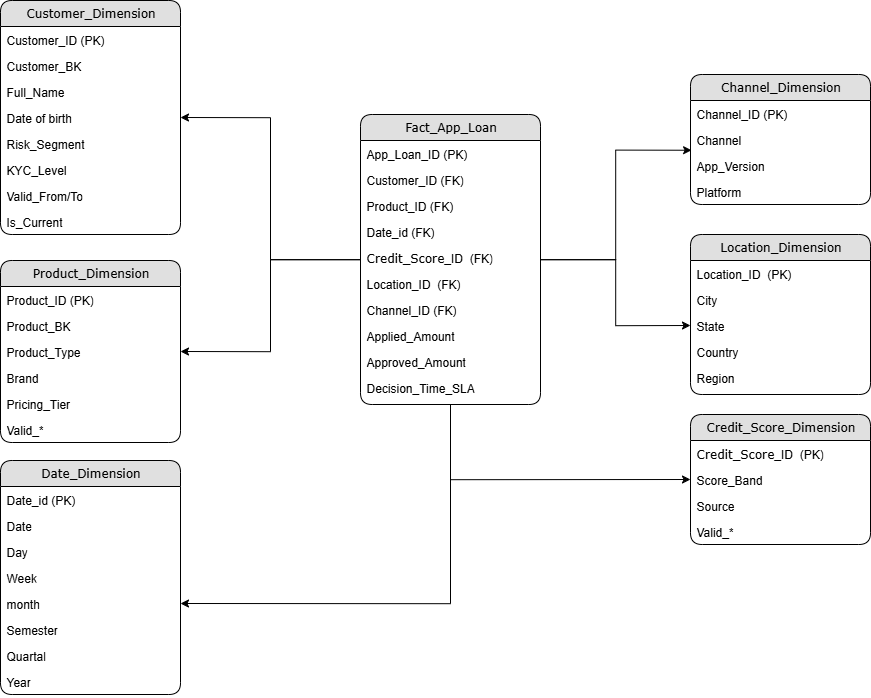

The diagram above was exported from draw.io. Its source (the exported page's mxGraphModel, read from the mxfile embedded in the PNG):
<mxGraphModel dx="1968" dy="2440" grid="1" gridSize="10" guides="1" tooltips="1" connect="1" arrows="1" fold="1" page="1" pageScale="1" pageWidth="850" pageHeight="1100" math="0" shadow="0">
  <root>
    <mxCell id="0" />
    <mxCell id="1" parent="0" />
    <mxCell id="2" style="edgeStyle=orthogonalEdgeStyle;rounded=0;orthogonalLoop=1;jettySize=auto;html=1;entryX=1;entryY=0.5;entryDx=0;entryDy=0;" edge="1" source="7" target="22" parent="1">
      <mxGeometry relative="1" as="geometry" />
    </mxCell>
    <mxCell id="3" style="edgeStyle=orthogonalEdgeStyle;rounded=0;orthogonalLoop=1;jettySize=auto;html=1;entryX=1;entryY=0.5;entryDx=0;entryDy=0;" edge="1" source="7" target="30" parent="1">
      <mxGeometry relative="1" as="geometry" />
    </mxCell>
    <mxCell id="4" style="edgeStyle=orthogonalEdgeStyle;rounded=0;orthogonalLoop=1;jettySize=auto;html=1;entryX=1;entryY=0.5;entryDx=0;entryDy=0;" edge="1" source="7" target="39" parent="1">
      <mxGeometry relative="1" as="geometry" />
    </mxCell>
    <mxCell id="5" style="edgeStyle=orthogonalEdgeStyle;rounded=0;orthogonalLoop=1;jettySize=auto;html=1;entryX=0;entryY=0.5;entryDx=0;entryDy=0;" edge="1" source="7" target="56" parent="1">
      <mxGeometry relative="1" as="geometry" />
    </mxCell>
    <mxCell id="6" style="edgeStyle=orthogonalEdgeStyle;rounded=0;orthogonalLoop=1;jettySize=auto;html=1;entryX=0;entryY=0.5;entryDx=0;entryDy=0;" edge="1" source="7" target="51" parent="1">
      <mxGeometry relative="1" as="geometry" />
    </mxCell>
    <mxCell id="7" value="Fact_App_Loan" style="swimlane;html=1;fontStyle=0;childLayout=stackLayout;horizontal=1;startSize=26;fillColor=#e0e0e0;horizontalStack=0;resizeParent=1;resizeLast=0;collapsible=1;marginBottom=0;swimlaneFillColor=#ffffff;align=center;rounded=1;shadow=0;comic=0;labelBackgroundColor=none;strokeWidth=1;fontFamily=Verdana;fontSize=12" vertex="1" parent="1">
      <mxGeometry x="1440" y="1070" width="180" height="290" as="geometry">
        <mxRectangle x="500" y="-1470" width="130" height="30" as="alternateBounds" />
      </mxGeometry>
    </mxCell>
    <mxCell id="8" value="App_Loan_ID (PK)" style="text;html=1;strokeColor=none;fillColor=none;spacingLeft=4;spacingRight=4;whiteSpace=wrap;overflow=hidden;rotatable=0;points=[[0,0.5],[1,0.5]];portConstraint=eastwest;" vertex="1" parent="7">
      <mxGeometry y="26" width="180" height="26" as="geometry" />
    </mxCell>
    <mxCell id="9" value="Customer_ID (FK)" style="text;html=1;strokeColor=none;fillColor=none;spacingLeft=4;spacingRight=4;whiteSpace=wrap;overflow=hidden;rotatable=0;points=[[0,0.5],[1,0.5]];portConstraint=eastwest;" vertex="1" parent="7">
      <mxGeometry y="52" width="180" height="26" as="geometry" />
    </mxCell>
    <mxCell id="10" value="Product_ID (FK)" style="text;html=1;strokeColor=none;fillColor=none;spacingLeft=4;spacingRight=4;whiteSpace=wrap;overflow=hidden;rotatable=0;points=[[0,0.5],[1,0.5]];portConstraint=eastwest;" vertex="1" parent="7">
      <mxGeometry y="78" width="180" height="26" as="geometry" />
    </mxCell>
    <mxCell id="11" value="Date_id (FK)" style="text;html=1;strokeColor=none;fillColor=none;spacingLeft=4;spacingRight=4;whiteSpace=wrap;overflow=hidden;rotatable=0;points=[[0,0.5],[1,0.5]];portConstraint=eastwest;" vertex="1" parent="7">
      <mxGeometry y="104" width="180" height="26" as="geometry" />
    </mxCell>
    <mxCell id="12" value="&lt;span style=&quot;text-wrap-mode: nowrap; font-family: Verdana; text-align: center;&quot;&gt;Credit_Score&lt;/span&gt;_ID&amp;nbsp; (FK)" style="text;html=1;strokeColor=none;fillColor=none;spacingLeft=4;spacingRight=4;whiteSpace=wrap;overflow=hidden;rotatable=0;points=[[0,0.5],[1,0.5]];portConstraint=eastwest;" vertex="1" parent="7">
      <mxGeometry y="130" width="180" height="26" as="geometry" />
    </mxCell>
    <mxCell id="13" value="Location_ID&amp;nbsp; (FK)" style="text;html=1;strokeColor=none;fillColor=none;spacingLeft=4;spacingRight=4;whiteSpace=wrap;overflow=hidden;rotatable=0;points=[[0,0.5],[1,0.5]];portConstraint=eastwest;" vertex="1" parent="7">
      <mxGeometry y="156" width="180" height="26" as="geometry" />
    </mxCell>
    <mxCell id="14" value="Channel_ID (FK)" style="text;html=1;strokeColor=none;fillColor=none;spacingLeft=4;spacingRight=4;whiteSpace=wrap;overflow=hidden;rotatable=0;points=[[0,0.5],[1,0.5]];portConstraint=eastwest;" vertex="1" parent="7">
      <mxGeometry y="182" width="180" height="26" as="geometry" />
    </mxCell>
    <mxCell id="15" value="Applied_Amount" style="text;html=1;strokeColor=none;fillColor=none;spacingLeft=4;spacingRight=4;whiteSpace=wrap;overflow=hidden;rotatable=0;points=[[0,0.5],[1,0.5]];portConstraint=eastwest;" vertex="1" parent="7">
      <mxGeometry y="208" width="180" height="26" as="geometry" />
    </mxCell>
    <mxCell id="16" value="Approved_Amount" style="text;html=1;strokeColor=none;fillColor=none;spacingLeft=4;spacingRight=4;whiteSpace=wrap;overflow=hidden;rotatable=0;points=[[0,0.5],[1,0.5]];portConstraint=eastwest;" vertex="1" parent="7">
      <mxGeometry y="234" width="180" height="26" as="geometry" />
    </mxCell>
    <mxCell id="17" value="Decision_Time_SLA" style="text;html=1;strokeColor=none;fillColor=none;spacingLeft=4;spacingRight=4;whiteSpace=wrap;overflow=hidden;rotatable=0;points=[[0,0.5],[1,0.5]];portConstraint=eastwest;" vertex="1" parent="7">
      <mxGeometry y="260" width="180" height="26" as="geometry" />
    </mxCell>
    <mxCell id="18" value="Customer_Dimension" style="swimlane;html=1;fontStyle=0;childLayout=stackLayout;horizontal=1;startSize=26;fillColor=#e0e0e0;horizontalStack=0;resizeParent=1;resizeLast=0;collapsible=1;marginBottom=0;swimlaneFillColor=#ffffff;align=center;rounded=1;shadow=0;comic=0;labelBackgroundColor=none;strokeWidth=1;fontFamily=Verdana;fontSize=12" vertex="1" parent="1">
      <mxGeometry x="1080" y="956" width="180" height="234" as="geometry">
        <mxRectangle x="500" y="-1470" width="130" height="30" as="alternateBounds" />
      </mxGeometry>
    </mxCell>
    <mxCell id="19" value="Customer_ID (PK)" style="text;html=1;strokeColor=none;fillColor=none;spacingLeft=4;spacingRight=4;whiteSpace=wrap;overflow=hidden;rotatable=0;points=[[0,0.5],[1,0.5]];portConstraint=eastwest;" vertex="1" parent="18">
      <mxGeometry y="26" width="180" height="26" as="geometry" />
    </mxCell>
    <mxCell id="20" value="Customer_BK" style="text;html=1;strokeColor=none;fillColor=none;spacingLeft=4;spacingRight=4;whiteSpace=wrap;overflow=hidden;rotatable=0;points=[[0,0.5],[1,0.5]];portConstraint=eastwest;" vertex="1" parent="18">
      <mxGeometry y="52" width="180" height="26" as="geometry" />
    </mxCell>
    <mxCell id="21" value="Full_Name" style="text;html=1;strokeColor=none;fillColor=none;spacingLeft=4;spacingRight=4;whiteSpace=wrap;overflow=hidden;rotatable=0;points=[[0,0.5],[1,0.5]];portConstraint=eastwest;" vertex="1" parent="18">
      <mxGeometry y="78" width="180" height="26" as="geometry" />
    </mxCell>
    <mxCell id="22" value="Date of birth" style="text;html=1;strokeColor=none;fillColor=none;spacingLeft=4;spacingRight=4;whiteSpace=wrap;overflow=hidden;rotatable=0;points=[[0,0.5],[1,0.5]];portConstraint=eastwest;" vertex="1" parent="18">
      <mxGeometry y="104" width="180" height="26" as="geometry" />
    </mxCell>
    <mxCell id="23" value="Risk_Segment" style="text;html=1;strokeColor=none;fillColor=none;spacingLeft=4;spacingRight=4;whiteSpace=wrap;overflow=hidden;rotatable=0;points=[[0,0.5],[1,0.5]];portConstraint=eastwest;" vertex="1" parent="18">
      <mxGeometry y="130" width="180" height="26" as="geometry" />
    </mxCell>
    <mxCell id="24" value="KYC_Level" style="text;html=1;strokeColor=none;fillColor=none;spacingLeft=4;spacingRight=4;whiteSpace=wrap;overflow=hidden;rotatable=0;points=[[0,0.5],[1,0.5]];portConstraint=eastwest;" vertex="1" parent="18">
      <mxGeometry y="156" width="180" height="26" as="geometry" />
    </mxCell>
    <mxCell id="25" value="Valid_From/To" style="text;html=1;strokeColor=none;fillColor=none;spacingLeft=4;spacingRight=4;whiteSpace=wrap;overflow=hidden;rotatable=0;points=[[0,0.5],[1,0.5]];portConstraint=eastwest;" vertex="1" parent="18">
      <mxGeometry y="182" width="180" height="26" as="geometry" />
    </mxCell>
    <mxCell id="26" value="Is_Current" style="text;html=1;strokeColor=none;fillColor=none;spacingLeft=4;spacingRight=4;whiteSpace=wrap;overflow=hidden;rotatable=0;points=[[0,0.5],[1,0.5]];portConstraint=eastwest;" vertex="1" parent="18">
      <mxGeometry y="208" width="180" height="26" as="geometry" />
    </mxCell>
    <mxCell id="27" value="Product_Dimension" style="swimlane;html=1;fontStyle=0;childLayout=stackLayout;horizontal=1;startSize=26;fillColor=#e0e0e0;horizontalStack=0;resizeParent=1;resizeLast=0;collapsible=1;marginBottom=0;swimlaneFillColor=#ffffff;align=center;rounded=1;shadow=0;comic=0;labelBackgroundColor=none;strokeWidth=1;fontFamily=Verdana;fontSize=12" vertex="1" parent="1">
      <mxGeometry x="1080" y="1216" width="180" height="182" as="geometry">
        <mxRectangle x="500" y="-1470" width="130" height="30" as="alternateBounds" />
      </mxGeometry>
    </mxCell>
    <mxCell id="28" value="Product_ID (PK)" style="text;html=1;strokeColor=none;fillColor=none;spacingLeft=4;spacingRight=4;whiteSpace=wrap;overflow=hidden;rotatable=0;points=[[0,0.5],[1,0.5]];portConstraint=eastwest;" vertex="1" parent="27">
      <mxGeometry y="26" width="180" height="26" as="geometry" />
    </mxCell>
    <mxCell id="29" value="Product_BK" style="text;html=1;strokeColor=none;fillColor=none;spacingLeft=4;spacingRight=4;whiteSpace=wrap;overflow=hidden;rotatable=0;points=[[0,0.5],[1,0.5]];portConstraint=eastwest;" vertex="1" parent="27">
      <mxGeometry y="52" width="180" height="26" as="geometry" />
    </mxCell>
    <mxCell id="30" value="Product_Type" style="text;html=1;strokeColor=none;fillColor=none;spacingLeft=4;spacingRight=4;whiteSpace=wrap;overflow=hidden;rotatable=0;points=[[0,0.5],[1,0.5]];portConstraint=eastwest;" vertex="1" parent="27">
      <mxGeometry y="78" width="180" height="26" as="geometry" />
    </mxCell>
    <mxCell id="31" value="Brand" style="text;html=1;strokeColor=none;fillColor=none;spacingLeft=4;spacingRight=4;whiteSpace=wrap;overflow=hidden;rotatable=0;points=[[0,0.5],[1,0.5]];portConstraint=eastwest;" vertex="1" parent="27">
      <mxGeometry y="104" width="180" height="26" as="geometry" />
    </mxCell>
    <mxCell id="32" value="Pricing_Tier" style="text;html=1;strokeColor=none;fillColor=none;spacingLeft=4;spacingRight=4;whiteSpace=wrap;overflow=hidden;rotatable=0;points=[[0,0.5],[1,0.5]];portConstraint=eastwest;" vertex="1" parent="27">
      <mxGeometry y="130" width="180" height="26" as="geometry" />
    </mxCell>
    <mxCell id="33" value="Valid_*" style="text;html=1;strokeColor=none;fillColor=none;spacingLeft=4;spacingRight=4;whiteSpace=wrap;overflow=hidden;rotatable=0;points=[[0,0.5],[1,0.5]];portConstraint=eastwest;" vertex="1" parent="27">
      <mxGeometry y="156" width="180" height="26" as="geometry" />
    </mxCell>
    <mxCell id="34" value="Date_Dimension" style="swimlane;html=1;fontStyle=0;childLayout=stackLayout;horizontal=1;startSize=26;fillColor=#e0e0e0;horizontalStack=0;resizeParent=1;resizeLast=0;collapsible=1;marginBottom=0;swimlaneFillColor=#ffffff;align=center;rounded=1;shadow=0;comic=0;labelBackgroundColor=none;strokeWidth=1;fontFamily=Verdana;fontSize=12" vertex="1" parent="1">
      <mxGeometry x="1080" y="1416" width="180" height="234" as="geometry" />
    </mxCell>
    <mxCell id="35" value="Date_id (PK)" style="text;html=1;strokeColor=none;fillColor=none;spacingLeft=4;spacingRight=4;whiteSpace=wrap;overflow=hidden;rotatable=0;points=[[0,0.5],[1,0.5]];portConstraint=eastwest;" vertex="1" parent="34">
      <mxGeometry y="26" width="180" height="26" as="geometry" />
    </mxCell>
    <mxCell id="36" value="Date" style="text;html=1;strokeColor=none;fillColor=none;spacingLeft=4;spacingRight=4;whiteSpace=wrap;overflow=hidden;rotatable=0;points=[[0,0.5],[1,0.5]];portConstraint=eastwest;" vertex="1" parent="34">
      <mxGeometry y="52" width="180" height="26" as="geometry" />
    </mxCell>
    <mxCell id="37" value="Day" style="text;html=1;strokeColor=none;fillColor=none;spacingLeft=4;spacingRight=4;whiteSpace=wrap;overflow=hidden;rotatable=0;points=[[0,0.5],[1,0.5]];portConstraint=eastwest;" vertex="1" parent="34">
      <mxGeometry y="78" width="180" height="26" as="geometry" />
    </mxCell>
    <mxCell id="38" value="Week" style="text;html=1;strokeColor=none;fillColor=none;spacingLeft=4;spacingRight=4;whiteSpace=wrap;overflow=hidden;rotatable=0;points=[[0,0.5],[1,0.5]];portConstraint=eastwest;" vertex="1" parent="34">
      <mxGeometry y="104" width="180" height="26" as="geometry" />
    </mxCell>
    <mxCell id="39" value="month" style="text;html=1;strokeColor=none;fillColor=none;spacingLeft=4;spacingRight=4;whiteSpace=wrap;overflow=hidden;rotatable=0;points=[[0,0.5],[1,0.5]];portConstraint=eastwest;" vertex="1" parent="34">
      <mxGeometry y="130" width="180" height="26" as="geometry" />
    </mxCell>
    <mxCell id="40" value="Semester" style="text;html=1;strokeColor=none;fillColor=none;spacingLeft=4;spacingRight=4;whiteSpace=wrap;overflow=hidden;rotatable=0;points=[[0,0.5],[1,0.5]];portConstraint=eastwest;" vertex="1" parent="34">
      <mxGeometry y="156" width="180" height="26" as="geometry" />
    </mxCell>
    <mxCell id="41" value="Quartal" style="text;html=1;strokeColor=none;fillColor=none;spacingLeft=4;spacingRight=4;whiteSpace=wrap;overflow=hidden;rotatable=0;points=[[0,0.5],[1,0.5]];portConstraint=eastwest;" vertex="1" parent="34">
      <mxGeometry y="182" width="180" height="26" as="geometry" />
    </mxCell>
    <mxCell id="42" value="Year" style="text;html=1;strokeColor=none;fillColor=none;spacingLeft=4;spacingRight=4;whiteSpace=wrap;overflow=hidden;rotatable=0;points=[[0,0.5],[1,0.5]];portConstraint=eastwest;" vertex="1" parent="34">
      <mxGeometry y="208" width="180" height="26" as="geometry" />
    </mxCell>
    <mxCell id="43" value="Channel_Dimension" style="swimlane;html=1;fontStyle=0;childLayout=stackLayout;horizontal=1;startSize=26;fillColor=#e0e0e0;horizontalStack=0;resizeParent=1;resizeLast=0;collapsible=1;marginBottom=0;swimlaneFillColor=#ffffff;align=center;rounded=1;shadow=0;comic=0;labelBackgroundColor=none;strokeWidth=1;fontFamily=Verdana;fontSize=12" vertex="1" parent="1">
      <mxGeometry x="1770" y="1030" width="180" height="130" as="geometry">
        <mxRectangle x="500" y="-1470" width="130" height="30" as="alternateBounds" />
      </mxGeometry>
    </mxCell>
    <mxCell id="44" value="Channel_ID (PK)" style="text;html=1;strokeColor=none;fillColor=none;spacingLeft=4;spacingRight=4;whiteSpace=wrap;overflow=hidden;rotatable=0;points=[[0,0.5],[1,0.5]];portConstraint=eastwest;" vertex="1" parent="43">
      <mxGeometry y="26" width="180" height="26" as="geometry" />
    </mxCell>
    <mxCell id="45" value="Channel" style="text;html=1;strokeColor=none;fillColor=none;spacingLeft=4;spacingRight=4;whiteSpace=wrap;overflow=hidden;rotatable=0;points=[[0,0.5],[1,0.5]];portConstraint=eastwest;" vertex="1" parent="43">
      <mxGeometry y="52" width="180" height="26" as="geometry" />
    </mxCell>
    <mxCell id="46" value="App_Version" style="text;html=1;strokeColor=none;fillColor=none;spacingLeft=4;spacingRight=4;whiteSpace=wrap;overflow=hidden;rotatable=0;points=[[0,0.5],[1,0.5]];portConstraint=eastwest;" vertex="1" parent="43">
      <mxGeometry y="78" width="180" height="26" as="geometry" />
    </mxCell>
    <mxCell id="47" value="Platform" style="text;html=1;strokeColor=none;fillColor=none;spacingLeft=4;spacingRight=4;whiteSpace=wrap;overflow=hidden;rotatable=0;points=[[0,0.5],[1,0.5]];portConstraint=eastwest;" vertex="1" parent="43">
      <mxGeometry y="104" width="180" height="26" as="geometry" />
    </mxCell>
    <mxCell id="48" value="Location_Dimension" style="swimlane;html=1;fontStyle=0;childLayout=stackLayout;horizontal=1;startSize=26;fillColor=#e0e0e0;horizontalStack=0;resizeParent=1;resizeLast=0;collapsible=1;marginBottom=0;swimlaneFillColor=#ffffff;align=center;rounded=1;shadow=0;comic=0;labelBackgroundColor=none;strokeWidth=1;fontFamily=Verdana;fontSize=12" vertex="1" parent="1">
      <mxGeometry x="1770" y="1190" width="180" height="160" as="geometry" />
    </mxCell>
    <mxCell id="49" value="Location_ID&amp;nbsp; (PK)" style="text;html=1;strokeColor=none;fillColor=none;spacingLeft=4;spacingRight=4;whiteSpace=wrap;overflow=hidden;rotatable=0;points=[[0,0.5],[1,0.5]];portConstraint=eastwest;" vertex="1" parent="48">
      <mxGeometry y="26" width="180" height="26" as="geometry" />
    </mxCell>
    <mxCell id="50" value="City" style="text;html=1;strokeColor=none;fillColor=none;spacingLeft=4;spacingRight=4;whiteSpace=wrap;overflow=hidden;rotatable=0;points=[[0,0.5],[1,0.5]];portConstraint=eastwest;" vertex="1" parent="48">
      <mxGeometry y="52" width="180" height="26" as="geometry" />
    </mxCell>
    <mxCell id="51" value="State" style="text;html=1;strokeColor=none;fillColor=none;spacingLeft=4;spacingRight=4;whiteSpace=wrap;overflow=hidden;rotatable=0;points=[[0,0.5],[1,0.5]];portConstraint=eastwest;" vertex="1" parent="48">
      <mxGeometry y="78" width="180" height="26" as="geometry" />
    </mxCell>
    <mxCell id="52" value="Country" style="text;html=1;strokeColor=none;fillColor=none;spacingLeft=4;spacingRight=4;whiteSpace=wrap;overflow=hidden;rotatable=0;points=[[0,0.5],[1,0.5]];portConstraint=eastwest;" vertex="1" parent="48">
      <mxGeometry y="104" width="180" height="26" as="geometry" />
    </mxCell>
    <mxCell id="53" value="Region" style="text;html=1;strokeColor=none;fillColor=none;spacingLeft=4;spacingRight=4;whiteSpace=wrap;overflow=hidden;rotatable=0;points=[[0,0.5],[1,0.5]];portConstraint=eastwest;" vertex="1" parent="48">
      <mxGeometry y="130" width="180" height="26" as="geometry" />
    </mxCell>
    <mxCell id="54" value="Credit_Score_Dimension" style="swimlane;html=1;fontStyle=0;childLayout=stackLayout;horizontal=1;startSize=26;fillColor=#e0e0e0;horizontalStack=0;resizeParent=1;resizeLast=0;collapsible=1;marginBottom=0;swimlaneFillColor=#ffffff;align=center;rounded=1;shadow=0;comic=0;labelBackgroundColor=none;strokeWidth=1;fontFamily=Verdana;fontSize=12" vertex="1" parent="1">
      <mxGeometry x="1770" y="1370" width="180" height="130" as="geometry" />
    </mxCell>
    <mxCell id="55" value="&lt;span style=&quot;font-family: Verdana; text-align: center; text-wrap-mode: nowrap;&quot;&gt;Credit_Score&lt;/span&gt;_ID&amp;nbsp; (PK)" style="text;html=1;strokeColor=none;fillColor=none;spacingLeft=4;spacingRight=4;whiteSpace=wrap;overflow=hidden;rotatable=0;points=[[0,0.5],[1,0.5]];portConstraint=eastwest;" vertex="1" parent="54">
      <mxGeometry y="26" width="180" height="26" as="geometry" />
    </mxCell>
    <mxCell id="56" value="Score_Band" style="text;html=1;strokeColor=none;fillColor=none;spacingLeft=4;spacingRight=4;whiteSpace=wrap;overflow=hidden;rotatable=0;points=[[0,0.5],[1,0.5]];portConstraint=eastwest;" vertex="1" parent="54">
      <mxGeometry y="52" width="180" height="26" as="geometry" />
    </mxCell>
    <mxCell id="57" value="Source" style="text;html=1;strokeColor=none;fillColor=none;spacingLeft=4;spacingRight=4;whiteSpace=wrap;overflow=hidden;rotatable=0;points=[[0,0.5],[1,0.5]];portConstraint=eastwest;" vertex="1" parent="54">
      <mxGeometry y="78" width="180" height="26" as="geometry" />
    </mxCell>
    <mxCell id="58" value="Valid_*" style="text;html=1;strokeColor=none;fillColor=none;spacingLeft=4;spacingRight=4;whiteSpace=wrap;overflow=hidden;rotatable=0;points=[[0,0.5],[1,0.5]];portConstraint=eastwest;" vertex="1" parent="54">
      <mxGeometry y="104" width="180" height="26" as="geometry" />
    </mxCell>
    <mxCell id="59" style="edgeStyle=orthogonalEdgeStyle;rounded=0;orthogonalLoop=1;jettySize=auto;html=1;entryX=0.006;entryY=-0.087;entryDx=0;entryDy=0;entryPerimeter=0;" edge="1" source="7" target="46" parent="1">
      <mxGeometry relative="1" as="geometry" />
    </mxCell>
  </root>
</mxGraphModel>